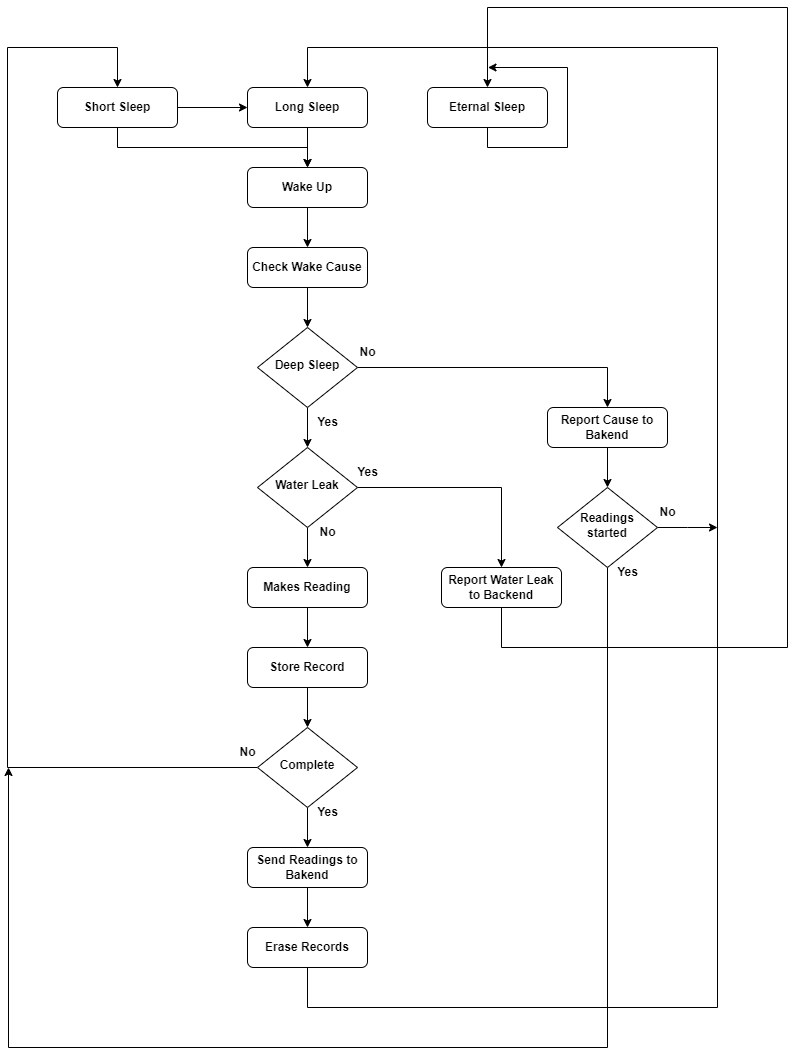

The diagram above was exported from draw.io. Its source (the exported page's mxGraphModel, read from the mxfile embedded in the PNG):
<mxGraphModel dx="2140" dy="1945" grid="1" gridSize="10" guides="1" tooltips="1" connect="1" arrows="1" fold="1" page="1" pageScale="1" pageWidth="827" pageHeight="1169" math="0" shadow="0">
  <root>
    <mxCell id="WIyWlLk6GJQsqaUBKTNV-0" />
    <mxCell id="WIyWlLk6GJQsqaUBKTNV-1" parent="WIyWlLk6GJQsqaUBKTNV-0" />
    <mxCell id="H0204pPaUZqmbtJ3FAVp-44" style="edgeStyle=orthogonalEdgeStyle;rounded=0;orthogonalLoop=1;jettySize=auto;html=1;fontStyle=1" parent="WIyWlLk6GJQsqaUBKTNV-1" source="WIyWlLk6GJQsqaUBKTNV-3" target="H0204pPaUZqmbtJ3FAVp-43" edge="1">
      <mxGeometry relative="1" as="geometry" />
    </mxCell>
    <mxCell id="WIyWlLk6GJQsqaUBKTNV-3" value="Wake Up" style="rounded=1;whiteSpace=wrap;html=1;fontSize=12;glass=0;strokeWidth=1;shadow=0;fontStyle=1" parent="WIyWlLk6GJQsqaUBKTNV-1" vertex="1">
      <mxGeometry x="180" y="-320" width="120" height="40" as="geometry" />
    </mxCell>
    <mxCell id="H0204pPaUZqmbtJ3FAVp-92" style="edgeStyle=orthogonalEdgeStyle;rounded=0;orthogonalLoop=1;jettySize=auto;html=1;fontStyle=1" parent="WIyWlLk6GJQsqaUBKTNV-1" source="WIyWlLk6GJQsqaUBKTNV-7" target="H0204pPaUZqmbtJ3FAVp-37" edge="1">
      <mxGeometry relative="1" as="geometry">
        <mxPoint x="250" y="190" as="targetPoint" />
      </mxGeometry>
    </mxCell>
    <mxCell id="WIyWlLk6GJQsqaUBKTNV-7" value="Makes Reading" style="rounded=1;whiteSpace=wrap;html=1;fontSize=12;glass=0;strokeWidth=1;shadow=0;fontStyle=1" parent="WIyWlLk6GJQsqaUBKTNV-1" vertex="1">
      <mxGeometry x="180" y="80" width="120" height="40" as="geometry" />
    </mxCell>
    <mxCell id="H0204pPaUZqmbtJ3FAVp-10" style="edgeStyle=orthogonalEdgeStyle;rounded=0;orthogonalLoop=1;jettySize=auto;html=1;fontStyle=1" parent="WIyWlLk6GJQsqaUBKTNV-1" source="H0204pPaUZqmbtJ3FAVp-9" target="WIyWlLk6GJQsqaUBKTNV-3" edge="1">
      <mxGeometry relative="1" as="geometry" />
    </mxCell>
    <mxCell id="H0204pPaUZqmbtJ3FAVp-9" value="Long Sleep" style="rounded=1;whiteSpace=wrap;html=1;fontSize=12;glass=0;strokeWidth=1;shadow=0;fontStyle=1" parent="WIyWlLk6GJQsqaUBKTNV-1" vertex="1">
      <mxGeometry x="180" y="-400" width="120" height="40" as="geometry" />
    </mxCell>
    <mxCell id="H0204pPaUZqmbtJ3FAVp-21" style="edgeStyle=orthogonalEdgeStyle;rounded=0;orthogonalLoop=1;jettySize=auto;html=1;exitX=0.5;exitY=1;exitDx=0;exitDy=0;entryX=0.5;entryY=0;entryDx=0;entryDy=0;fontStyle=1" parent="WIyWlLk6GJQsqaUBKTNV-1" source="H0204pPaUZqmbtJ3FAVp-79" target="H0204pPaUZqmbtJ3FAVp-9" edge="1">
      <mxGeometry relative="1" as="geometry">
        <Array as="points">
          <mxPoint x="240" y="520" />
          <mxPoint x="650" y="520" />
          <mxPoint x="650" y="-440" />
          <mxPoint x="240" y="-440" />
        </Array>
      </mxGeometry>
    </mxCell>
    <mxCell id="H0204pPaUZqmbtJ3FAVp-24" style="edgeStyle=orthogonalEdgeStyle;rounded=0;orthogonalLoop=1;jettySize=auto;html=1;entryX=0.5;entryY=0;entryDx=0;entryDy=0;fontStyle=1" parent="WIyWlLk6GJQsqaUBKTNV-1" source="H0204pPaUZqmbtJ3FAVp-19" target="H0204pPaUZqmbtJ3FAVp-23" edge="1">
      <mxGeometry relative="1" as="geometry" />
    </mxCell>
    <mxCell id="H0204pPaUZqmbtJ3FAVp-27" style="edgeStyle=orthogonalEdgeStyle;rounded=0;orthogonalLoop=1;jettySize=auto;html=1;entryX=0.5;entryY=0;entryDx=0;entryDy=0;exitX=0;exitY=0.5;exitDx=0;exitDy=0;fontStyle=1" parent="WIyWlLk6GJQsqaUBKTNV-1" source="H0204pPaUZqmbtJ3FAVp-19" target="H0204pPaUZqmbtJ3FAVp-26" edge="1">
      <mxGeometry relative="1" as="geometry">
        <Array as="points">
          <mxPoint x="-60" y="280" />
          <mxPoint x="-60" y="-440" />
          <mxPoint x="50" y="-440" />
        </Array>
      </mxGeometry>
    </mxCell>
    <mxCell id="H0204pPaUZqmbtJ3FAVp-19" value="Complete" style="rhombus;whiteSpace=wrap;html=1;shadow=0;fontFamily=Helvetica;fontSize=12;align=center;strokeWidth=1;spacing=6;spacingTop=-4;fontStyle=1" parent="WIyWlLk6GJQsqaUBKTNV-1" vertex="1">
      <mxGeometry x="190" y="240" width="100" height="80" as="geometry" />
    </mxCell>
    <mxCell id="H0204pPaUZqmbtJ3FAVp-22" value="Yes" style="text;html=1;align=center;verticalAlign=middle;resizable=0;points=[];autosize=1;strokeColor=none;fillColor=none;fontStyle=1" parent="WIyWlLk6GJQsqaUBKTNV-1" vertex="1">
      <mxGeometry x="240" y="310" width="40" height="30" as="geometry" />
    </mxCell>
    <mxCell id="H0204pPaUZqmbtJ3FAVp-80" style="edgeStyle=orthogonalEdgeStyle;rounded=0;orthogonalLoop=1;jettySize=auto;html=1;fontStyle=1" parent="WIyWlLk6GJQsqaUBKTNV-1" source="H0204pPaUZqmbtJ3FAVp-23" target="H0204pPaUZqmbtJ3FAVp-79" edge="1">
      <mxGeometry relative="1" as="geometry" />
    </mxCell>
    <mxCell id="H0204pPaUZqmbtJ3FAVp-23" value="Send Readings to Bakend" style="rounded=1;whiteSpace=wrap;html=1;fontSize=12;glass=0;strokeWidth=1;shadow=0;fontStyle=1" parent="WIyWlLk6GJQsqaUBKTNV-1" vertex="1">
      <mxGeometry x="180" y="360" width="120" height="40" as="geometry" />
    </mxCell>
    <mxCell id="H0204pPaUZqmbtJ3FAVp-29" style="edgeStyle=orthogonalEdgeStyle;rounded=0;orthogonalLoop=1;jettySize=auto;html=1;entryX=0.5;entryY=0;entryDx=0;entryDy=0;fontStyle=1" parent="WIyWlLk6GJQsqaUBKTNV-1" source="H0204pPaUZqmbtJ3FAVp-26" target="WIyWlLk6GJQsqaUBKTNV-3" edge="1">
      <mxGeometry relative="1" as="geometry">
        <Array as="points">
          <mxPoint x="50" y="-340" />
          <mxPoint x="240" y="-340" />
        </Array>
      </mxGeometry>
    </mxCell>
    <mxCell id="H0204pPaUZqmbtJ3FAVp-72" value="" style="edgeStyle=orthogonalEdgeStyle;rounded=0;orthogonalLoop=1;jettySize=auto;html=1;fontStyle=1" parent="WIyWlLk6GJQsqaUBKTNV-1" source="H0204pPaUZqmbtJ3FAVp-26" target="H0204pPaUZqmbtJ3FAVp-9" edge="1">
      <mxGeometry relative="1" as="geometry" />
    </mxCell>
    <mxCell id="H0204pPaUZqmbtJ3FAVp-26" value="Short Sleep" style="rounded=1;whiteSpace=wrap;html=1;fontSize=12;glass=0;strokeWidth=1;shadow=0;fontStyle=1" parent="WIyWlLk6GJQsqaUBKTNV-1" vertex="1">
      <mxGeometry x="-10" y="-400" width="120" height="40" as="geometry" />
    </mxCell>
    <mxCell id="H0204pPaUZqmbtJ3FAVp-28" value="No" style="text;html=1;align=center;verticalAlign=middle;resizable=0;points=[];autosize=1;strokeColor=none;fillColor=none;fontStyle=1" parent="WIyWlLk6GJQsqaUBKTNV-1" vertex="1">
      <mxGeometry x="160" y="250" width="40" height="30" as="geometry" />
    </mxCell>
    <mxCell id="H0204pPaUZqmbtJ3FAVp-40" style="edgeStyle=orthogonalEdgeStyle;rounded=0;orthogonalLoop=1;jettySize=auto;html=1;fontStyle=1" parent="WIyWlLk6GJQsqaUBKTNV-1" source="H0204pPaUZqmbtJ3FAVp-37" target="H0204pPaUZqmbtJ3FAVp-19" edge="1">
      <mxGeometry relative="1" as="geometry" />
    </mxCell>
    <mxCell id="H0204pPaUZqmbtJ3FAVp-37" value="Store Record" style="rounded=1;whiteSpace=wrap;html=1;fontSize=12;glass=0;strokeWidth=1;shadow=0;fontStyle=1" parent="WIyWlLk6GJQsqaUBKTNV-1" vertex="1">
      <mxGeometry x="180" y="160" width="120" height="40" as="geometry" />
    </mxCell>
    <mxCell id="H0204pPaUZqmbtJ3FAVp-71" style="edgeStyle=orthogonalEdgeStyle;rounded=0;orthogonalLoop=1;jettySize=auto;html=1;fontStyle=1" parent="WIyWlLk6GJQsqaUBKTNV-1" source="H0204pPaUZqmbtJ3FAVp-43" target="H0204pPaUZqmbtJ3FAVp-70" edge="1">
      <mxGeometry relative="1" as="geometry" />
    </mxCell>
    <mxCell id="H0204pPaUZqmbtJ3FAVp-43" value="Check Wake Cause" style="rounded=1;whiteSpace=wrap;html=1;fontSize=12;glass=0;strokeWidth=1;shadow=0;fontStyle=1" parent="WIyWlLk6GJQsqaUBKTNV-1" vertex="1">
      <mxGeometry x="180" y="-240" width="120" height="40" as="geometry" />
    </mxCell>
    <mxCell id="H0204pPaUZqmbtJ3FAVp-49" style="edgeStyle=orthogonalEdgeStyle;rounded=0;orthogonalLoop=1;jettySize=auto;html=1;entryX=0.5;entryY=0;entryDx=0;entryDy=0;fontStyle=1" parent="WIyWlLk6GJQsqaUBKTNV-1" source="H0204pPaUZqmbtJ3FAVp-45" target="H0204pPaUZqmbtJ3FAVp-48" edge="1">
      <mxGeometry relative="1" as="geometry" />
    </mxCell>
    <mxCell id="H0204pPaUZqmbtJ3FAVp-53" style="edgeStyle=orthogonalEdgeStyle;rounded=0;orthogonalLoop=1;jettySize=auto;html=1;fontStyle=1" parent="WIyWlLk6GJQsqaUBKTNV-1" source="H0204pPaUZqmbtJ3FAVp-45" target="WIyWlLk6GJQsqaUBKTNV-7" edge="1">
      <mxGeometry relative="1" as="geometry" />
    </mxCell>
    <mxCell id="H0204pPaUZqmbtJ3FAVp-45" value="Water Leak" style="rhombus;whiteSpace=wrap;html=1;shadow=0;fontFamily=Helvetica;fontSize=12;align=center;strokeWidth=1;spacing=6;spacingTop=-4;fontStyle=1" parent="WIyWlLk6GJQsqaUBKTNV-1" vertex="1">
      <mxGeometry x="190" y="-40" width="100" height="80" as="geometry" />
    </mxCell>
    <mxCell id="h6O8TLKM89ig_TCg-JGP-9" style="edgeStyle=orthogonalEdgeStyle;rounded=0;orthogonalLoop=1;jettySize=auto;html=1;entryX=0.5;entryY=0;entryDx=0;entryDy=0;" edge="1" parent="WIyWlLk6GJQsqaUBKTNV-1" source="H0204pPaUZqmbtJ3FAVp-48" target="h6O8TLKM89ig_TCg-JGP-0">
      <mxGeometry relative="1" as="geometry">
        <Array as="points">
          <mxPoint x="434" y="160" />
          <mxPoint x="720" y="160" />
          <mxPoint x="720" y="-480" />
          <mxPoint x="420" y="-480" />
        </Array>
      </mxGeometry>
    </mxCell>
    <mxCell id="H0204pPaUZqmbtJ3FAVp-48" value="Report Water Leak to Backend" style="rounded=1;whiteSpace=wrap;html=1;fontSize=12;glass=0;strokeWidth=1;shadow=0;fontStyle=1" parent="WIyWlLk6GJQsqaUBKTNV-1" vertex="1">
      <mxGeometry x="374" y="80" width="120" height="40" as="geometry" />
    </mxCell>
    <mxCell id="H0204pPaUZqmbtJ3FAVp-51" value="Yes" style="text;html=1;align=center;verticalAlign=middle;resizable=0;points=[];autosize=1;strokeColor=none;fillColor=none;fontStyle=1" parent="WIyWlLk6GJQsqaUBKTNV-1" vertex="1">
      <mxGeometry x="280" y="-30" width="40" height="30" as="geometry" />
    </mxCell>
    <mxCell id="H0204pPaUZqmbtJ3FAVp-52" value="No" style="text;html=1;align=center;verticalAlign=middle;resizable=0;points=[];autosize=1;strokeColor=none;fillColor=none;fontStyle=1" parent="WIyWlLk6GJQsqaUBKTNV-1" vertex="1">
      <mxGeometry x="240" y="30" width="40" height="30" as="geometry" />
    </mxCell>
    <mxCell id="h6O8TLKM89ig_TCg-JGP-6" style="edgeStyle=orthogonalEdgeStyle;rounded=0;orthogonalLoop=1;jettySize=auto;html=1;" edge="1" parent="WIyWlLk6GJQsqaUBKTNV-1" source="H0204pPaUZqmbtJ3FAVp-56">
      <mxGeometry relative="1" as="geometry">
        <mxPoint x="650" y="40" as="targetPoint" />
      </mxGeometry>
    </mxCell>
    <mxCell id="h6O8TLKM89ig_TCg-JGP-8" style="edgeStyle=orthogonalEdgeStyle;rounded=0;orthogonalLoop=1;jettySize=auto;html=1;" edge="1" parent="WIyWlLk6GJQsqaUBKTNV-1" source="H0204pPaUZqmbtJ3FAVp-56">
      <mxGeometry relative="1" as="geometry">
        <mxPoint x="-60" y="280" as="targetPoint" />
        <Array as="points">
          <mxPoint x="540" y="560" />
          <mxPoint x="-59" y="560" />
          <mxPoint x="-59" y="280" />
        </Array>
      </mxGeometry>
    </mxCell>
    <mxCell id="H0204pPaUZqmbtJ3FAVp-56" value="Readings started" style="rhombus;whiteSpace=wrap;html=1;shadow=0;fontFamily=Helvetica;fontSize=12;align=center;strokeWidth=1;spacing=6;spacingTop=-4;fontStyle=1" parent="WIyWlLk6GJQsqaUBKTNV-1" vertex="1">
      <mxGeometry x="490" width="100" height="80" as="geometry" />
    </mxCell>
    <mxCell id="H0204pPaUZqmbtJ3FAVp-59" value="Yes" style="text;html=1;align=center;verticalAlign=middle;resizable=0;points=[];autosize=1;strokeColor=none;fillColor=none;fontStyle=1" parent="WIyWlLk6GJQsqaUBKTNV-1" vertex="1">
      <mxGeometry x="540" y="70" width="40" height="30" as="geometry" />
    </mxCell>
    <mxCell id="H0204pPaUZqmbtJ3FAVp-60" value="No" style="text;html=1;align=center;verticalAlign=middle;resizable=0;points=[];autosize=1;strokeColor=none;fillColor=none;fontStyle=1" parent="WIyWlLk6GJQsqaUBKTNV-1" vertex="1">
      <mxGeometry x="580" y="10" width="40" height="30" as="geometry" />
    </mxCell>
    <mxCell id="H0204pPaUZqmbtJ3FAVp-74" style="edgeStyle=orthogonalEdgeStyle;rounded=0;orthogonalLoop=1;jettySize=auto;html=1;entryX=0.5;entryY=0;entryDx=0;entryDy=0;fontStyle=1" parent="WIyWlLk6GJQsqaUBKTNV-1" source="H0204pPaUZqmbtJ3FAVp-70" target="H0204pPaUZqmbtJ3FAVp-73" edge="1">
      <mxGeometry relative="1" as="geometry" />
    </mxCell>
    <mxCell id="H0204pPaUZqmbtJ3FAVp-76" style="edgeStyle=orthogonalEdgeStyle;rounded=0;orthogonalLoop=1;jettySize=auto;html=1;entryX=0.5;entryY=0;entryDx=0;entryDy=0;fontStyle=1" parent="WIyWlLk6GJQsqaUBKTNV-1" source="H0204pPaUZqmbtJ3FAVp-70" target="H0204pPaUZqmbtJ3FAVp-45" edge="1">
      <mxGeometry relative="1" as="geometry" />
    </mxCell>
    <mxCell id="H0204pPaUZqmbtJ3FAVp-70" value="Deep Sleep" style="rhombus;whiteSpace=wrap;html=1;shadow=0;fontFamily=Helvetica;fontSize=12;align=center;strokeWidth=1;spacing=6;spacingTop=-4;fontStyle=1" parent="WIyWlLk6GJQsqaUBKTNV-1" vertex="1">
      <mxGeometry x="190" y="-160" width="100" height="80" as="geometry" />
    </mxCell>
    <mxCell id="h6O8TLKM89ig_TCg-JGP-1" style="edgeStyle=orthogonalEdgeStyle;rounded=0;orthogonalLoop=1;jettySize=auto;html=1;entryX=0.5;entryY=0;entryDx=0;entryDy=0;" edge="1" parent="WIyWlLk6GJQsqaUBKTNV-1" source="H0204pPaUZqmbtJ3FAVp-73" target="H0204pPaUZqmbtJ3FAVp-56">
      <mxGeometry relative="1" as="geometry" />
    </mxCell>
    <mxCell id="H0204pPaUZqmbtJ3FAVp-73" value="Report Cause to Bakend" style="rounded=1;whiteSpace=wrap;html=1;fontSize=12;glass=0;strokeWidth=1;shadow=0;fontStyle=1" parent="WIyWlLk6GJQsqaUBKTNV-1" vertex="1">
      <mxGeometry x="480" y="-80" width="120" height="40" as="geometry" />
    </mxCell>
    <mxCell id="H0204pPaUZqmbtJ3FAVp-77" value="No" style="text;html=1;align=center;verticalAlign=middle;resizable=0;points=[];autosize=1;strokeColor=none;fillColor=none;fontStyle=1" parent="WIyWlLk6GJQsqaUBKTNV-1" vertex="1">
      <mxGeometry x="280" y="-150" width="40" height="30" as="geometry" />
    </mxCell>
    <mxCell id="H0204pPaUZqmbtJ3FAVp-78" value="Yes" style="text;html=1;align=center;verticalAlign=middle;resizable=0;points=[];autosize=1;strokeColor=none;fillColor=none;fontStyle=1" parent="WIyWlLk6GJQsqaUBKTNV-1" vertex="1">
      <mxGeometry x="240" y="-80" width="40" height="30" as="geometry" />
    </mxCell>
    <mxCell id="H0204pPaUZqmbtJ3FAVp-79" value="Erase Records" style="rounded=1;whiteSpace=wrap;html=1;fontSize=12;glass=0;strokeWidth=1;shadow=0;fontStyle=1" parent="WIyWlLk6GJQsqaUBKTNV-1" vertex="1">
      <mxGeometry x="180" y="440" width="120" height="40" as="geometry" />
    </mxCell>
    <mxCell id="h6O8TLKM89ig_TCg-JGP-10" style="edgeStyle=orthogonalEdgeStyle;rounded=0;orthogonalLoop=1;jettySize=auto;html=1;exitX=0.5;exitY=1;exitDx=0;exitDy=0;" edge="1" parent="WIyWlLk6GJQsqaUBKTNV-1" source="h6O8TLKM89ig_TCg-JGP-0">
      <mxGeometry relative="1" as="geometry">
        <mxPoint x="420" y="-420" as="targetPoint" />
      </mxGeometry>
    </mxCell>
    <mxCell id="h6O8TLKM89ig_TCg-JGP-0" value="Eternal Sleep" style="rounded=1;whiteSpace=wrap;html=1;fontSize=12;glass=0;strokeWidth=1;shadow=0;fontStyle=1" vertex="1" parent="WIyWlLk6GJQsqaUBKTNV-1">
      <mxGeometry x="360" y="-400" width="120" height="40" as="geometry" />
    </mxCell>
  </root>
</mxGraphModel>